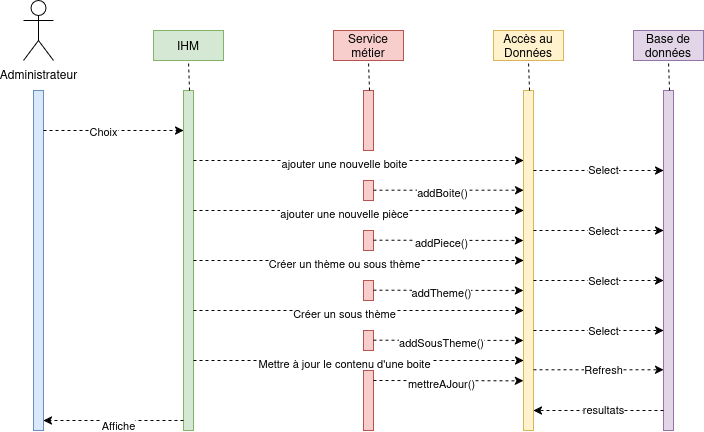

The diagram above was exported from draw.io. Its source (the exported page's mxGraphModel, read from the mxfile embedded in the PNG):
<mxGraphModel dx="975" dy="552" grid="1" gridSize="10" guides="1" tooltips="1" connect="1" arrows="1" fold="1" page="1" pageScale="1" pageWidth="827" pageHeight="1169" math="0" shadow="0">
  <root>
    <mxCell id="0" />
    <mxCell id="1" parent="0" />
    <mxCell id="ExISHuibTU3Yqz6t1waT-1" parent="1" style="html=1;points=[[0,0,0,0,5],[0,1,0,0,-5],[1,0,0,0,5],[1,1,0,0,-5]];perimeter=orthogonalPerimeter;outlineConnect=0;targetShapes=umlLifeline;portConstraint=eastwest;newEdgeStyle={&quot;curved&quot;:0,&quot;rounded&quot;:0};fillColor=#dae8fc;strokeColor=#6c8ebf;" value="" vertex="1">
      <mxGeometry height="340" width="10" x="80" y="120" as="geometry" />
    </mxCell>
    <mxCell id="ExISHuibTU3Yqz6t1waT-2" parent="1" style="shape=umlActor;verticalLabelPosition=bottom;verticalAlign=top;html=1;" value="Administrateur" vertex="1">
      <mxGeometry height="60" width="30" x="70" y="30" as="geometry" />
    </mxCell>
    <mxCell id="ExISHuibTU3Yqz6t1waT-3" parent="1" style="html=1;points=[[0,0,0,0,5],[0,1,0,0,-5],[1,0,0,0,5],[1,1,0,0,-5]];perimeter=orthogonalPerimeter;outlineConnect=0;targetShapes=umlLifeline;portConstraint=eastwest;newEdgeStyle={&quot;curved&quot;:0,&quot;rounded&quot;:0};fillColor=#d5e8d4;strokeColor=#82b366;" value="" vertex="1">
      <mxGeometry height="340" width="10" x="230" y="120" as="geometry" />
    </mxCell>
    <mxCell id="ExISHuibTU3Yqz6t1waT-4" parent="1" style="html=1;points=[[0,0,0,0,5],[0,1,0,0,-5],[1,0,0,0,5],[1,1,0,0,-5]];perimeter=orthogonalPerimeter;outlineConnect=0;targetShapes=umlLifeline;portConstraint=eastwest;newEdgeStyle={&quot;curved&quot;:0,&quot;rounded&quot;:0};fillColor=#f8cecc;strokeColor=#b85450;" value="" vertex="1">
      <mxGeometry height="60" width="10" x="410" y="120" as="geometry" />
    </mxCell>
    <mxCell id="ExISHuibTU3Yqz6t1waT-5" parent="1" style="html=1;points=[[0,0,0,0,5],[0,1,0,0,-5],[1,0,0,0,5],[1,1,0,0,-5]];perimeter=orthogonalPerimeter;outlineConnect=0;targetShapes=umlLifeline;portConstraint=eastwest;newEdgeStyle={&quot;curved&quot;:0,&quot;rounded&quot;:0};fillColor=#fff2cc;strokeColor=#d6b656;" value="" vertex="1">
      <mxGeometry height="340" width="10" x="570" y="120" as="geometry" />
    </mxCell>
    <mxCell id="ExISHuibTU3Yqz6t1waT-6" parent="1" style="html=1;points=[[0,0,0,0,5],[0,1,0,0,-5],[1,0,0,0,5],[1,1,0,0,-5]];perimeter=orthogonalPerimeter;outlineConnect=0;targetShapes=umlLifeline;portConstraint=eastwest;newEdgeStyle={&quot;curved&quot;:0,&quot;rounded&quot;:0};fillColor=#e1d5e7;strokeColor=#9673a6;" value="" vertex="1">
      <mxGeometry height="340" width="10" x="710" y="120" as="geometry" />
    </mxCell>
    <mxCell id="ExISHuibTU3Yqz6t1waT-7" parent="1" style="html=1;whiteSpace=wrap;fillColor=#d5e8d4;strokeColor=#82b366;" value="IHM" vertex="1">
      <mxGeometry height="30" width="70" x="200" y="60" as="geometry" />
    </mxCell>
    <mxCell id="ExISHuibTU3Yqz6t1waT-8" edge="1" parent="1" style="endArrow=none;dashed=1;html=1;rounded=0;entryX=0.5;entryY=1;entryDx=0;entryDy=0;" target="ExISHuibTU3Yqz6t1waT-7" value="">
      <mxGeometry height="50" relative="1" width="50" as="geometry">
        <mxPoint x="236" y="120" as="sourcePoint" />
        <mxPoint x="240" y="90" as="targetPoint" />
      </mxGeometry>
    </mxCell>
    <mxCell id="ExISHuibTU3Yqz6t1waT-9" parent="1" style="html=1;whiteSpace=wrap;fillColor=#f8cecc;strokeColor=#b85450;" value="Service métier" vertex="1">
      <mxGeometry height="30" width="70" x="380" y="60" as="geometry" />
    </mxCell>
    <mxCell id="ExISHuibTU3Yqz6t1waT-10" edge="1" parent="1" style="endArrow=none;dashed=1;html=1;rounded=0;entryX=0.5;entryY=1;entryDx=0;entryDy=0;" target="ExISHuibTU3Yqz6t1waT-9" value="">
      <mxGeometry height="50" relative="1" width="50" as="geometry">
        <mxPoint x="416" y="120" as="sourcePoint" />
        <mxPoint x="420" y="90" as="targetPoint" />
      </mxGeometry>
    </mxCell>
    <mxCell id="ExISHuibTU3Yqz6t1waT-11" parent="1" style="html=1;whiteSpace=wrap;fillColor=#fff2cc;strokeColor=#d6b656;" value="Accès au Données" vertex="1">
      <mxGeometry height="30" width="70" x="540" y="60" as="geometry" />
    </mxCell>
    <mxCell id="ExISHuibTU3Yqz6t1waT-12" edge="1" parent="1" style="endArrow=none;dashed=1;html=1;rounded=0;entryX=0.5;entryY=1;entryDx=0;entryDy=0;" target="ExISHuibTU3Yqz6t1waT-11" value="">
      <mxGeometry height="50" relative="1" width="50" as="geometry">
        <mxPoint x="576" y="120" as="sourcePoint" />
        <mxPoint x="580" y="90" as="targetPoint" />
      </mxGeometry>
    </mxCell>
    <mxCell id="ExISHuibTU3Yqz6t1waT-13" parent="1" style="html=1;whiteSpace=wrap;fillColor=#e1d5e7;strokeColor=#9673a6;" value="Base de données" vertex="1">
      <mxGeometry height="30" width="70" x="680" y="60" as="geometry" />
    </mxCell>
    <mxCell id="ExISHuibTU3Yqz6t1waT-14" edge="1" parent="1" style="endArrow=none;dashed=1;html=1;rounded=0;entryX=0.5;entryY=1;entryDx=0;entryDy=0;" target="ExISHuibTU3Yqz6t1waT-13" value="">
      <mxGeometry height="50" relative="1" width="50" as="geometry">
        <mxPoint x="716" y="120" as="sourcePoint" />
        <mxPoint x="720" y="90" as="targetPoint" />
      </mxGeometry>
    </mxCell>
    <mxCell id="ExISHuibTU3Yqz6t1waT-15" edge="1" parent="1" style="endArrow=classic;html=1;rounded=0;dashed=1;" value="">
      <mxGeometry height="50" relative="1" width="50" as="geometry">
        <mxPoint x="90" y="160" as="sourcePoint" />
        <mxPoint x="230" y="160" as="targetPoint" />
      </mxGeometry>
    </mxCell>
    <mxCell id="ExISHuibTU3Yqz6t1waT-16" connectable="0" parent="ExISHuibTU3Yqz6t1waT-15" style="edgeLabel;html=1;align=center;verticalAlign=middle;resizable=0;points=[];" value="Choix" vertex="1">
      <mxGeometry relative="1" x="-0.1571" as="geometry">
        <mxPoint as="offset" />
      </mxGeometry>
    </mxCell>
    <mxCell id="ExISHuibTU3Yqz6t1waT-17" edge="1" parent="1" style="endArrow=classic;html=1;rounded=0;dashed=1;" target="ExISHuibTU3Yqz6t1waT-5" value="">
      <mxGeometry height="50" relative="1" width="50" as="geometry">
        <mxPoint x="240" y="190" as="sourcePoint" />
        <mxPoint x="290" y="140" as="targetPoint" />
      </mxGeometry>
    </mxCell>
    <mxCell id="ExISHuibTU3Yqz6t1waT-18" connectable="0" parent="ExISHuibTU3Yqz6t1waT-17" style="edgeLabel;html=1;align=center;verticalAlign=middle;resizable=0;points=[];" value="ajouter une nouvelle boite" vertex="1">
      <mxGeometry relative="1" x="-0.0909" y="-2" as="geometry">
        <mxPoint as="offset" />
      </mxGeometry>
    </mxCell>
    <mxCell id="ExISHuibTU3Yqz6t1waT-19" parent="1" style="html=1;points=[[0,0,0,0,5],[0,1,0,0,-5],[1,0,0,0,5],[1,1,0,0,-5]];perimeter=orthogonalPerimeter;outlineConnect=0;targetShapes=umlLifeline;portConstraint=eastwest;newEdgeStyle={&quot;curved&quot;:0,&quot;rounded&quot;:0};fillColor=#f8cecc;strokeColor=#b85450;" value="" vertex="1">
      <mxGeometry height="60" width="10" x="410" y="400" as="geometry" />
    </mxCell>
    <mxCell id="ExISHuibTU3Yqz6t1waT-20" edge="1" parent="1" style="endArrow=classic;html=1;rounded=0;dashed=1;" value="">
      <mxGeometry height="50" relative="1" width="50" as="geometry">
        <mxPoint x="230" y="450" as="sourcePoint" />
        <mxPoint x="90" y="450" as="targetPoint" />
      </mxGeometry>
    </mxCell>
    <mxCell id="ExISHuibTU3Yqz6t1waT-21" connectable="0" parent="ExISHuibTU3Yqz6t1waT-20" style="edgeLabel;html=1;align=center;verticalAlign=middle;resizable=0;points=[];" value="Affiche" vertex="1">
      <mxGeometry relative="1" x="-0.0571" y="4" as="geometry">
        <mxPoint as="offset" />
      </mxGeometry>
    </mxCell>
    <mxCell id="ExISHuibTU3Yqz6t1waT-28" edge="1" parent="1" style="endArrow=classic;html=1;rounded=0;dashed=1;" value="">
      <mxGeometry height="50" relative="1" width="50" as="geometry">
        <mxPoint x="580" y="200" as="sourcePoint" />
        <mxPoint x="710" y="199.9999999999999" as="targetPoint" />
      </mxGeometry>
    </mxCell>
    <mxCell id="ExISHuibTU3Yqz6t1waT-29" connectable="0" parent="ExISHuibTU3Yqz6t1waT-28" style="edgeLabel;html=1;align=center;verticalAlign=middle;resizable=0;points=[];" value="Select" vertex="1">
      <mxGeometry relative="1" x="0.0615" y="1" as="geometry">
        <mxPoint as="offset" />
      </mxGeometry>
    </mxCell>
    <mxCell id="ExISHuibTU3Yqz6t1waT-30" edge="1" parent="1" style="endArrow=classic;html=1;rounded=0;dashed=1;" value="">
      <mxGeometry height="50" relative="1" width="50" as="geometry">
        <mxPoint x="710" y="439.99999999999994" as="sourcePoint" />
        <mxPoint x="580" y="439.99999999999983" as="targetPoint" />
      </mxGeometry>
    </mxCell>
    <mxCell id="ExISHuibTU3Yqz6t1waT-31" connectable="0" parent="ExISHuibTU3Yqz6t1waT-30" style="edgeLabel;html=1;align=center;verticalAlign=middle;resizable=0;points=[];" value="resultats" vertex="1">
      <mxGeometry relative="1" x="-0.0615" y="-1" as="geometry">
        <mxPoint as="offset" />
      </mxGeometry>
    </mxCell>
    <mxCell id="ExISHuibTU3Yqz6t1waT-32" edge="1" parent="1" style="endArrow=classic;html=1;rounded=0;dashed=1;" value="">
      <mxGeometry height="50" relative="1" width="50" as="geometry">
        <mxPoint x="240" y="240" as="sourcePoint" />
        <mxPoint x="570" y="240" as="targetPoint" />
      </mxGeometry>
    </mxCell>
    <mxCell id="ExISHuibTU3Yqz6t1waT-33" connectable="0" parent="ExISHuibTU3Yqz6t1waT-32" style="edgeLabel;html=1;align=center;verticalAlign=middle;resizable=0;points=[];" value="ajouter une nouvelle pièce" vertex="1">
      <mxGeometry relative="1" x="-0.0909" y="-2" as="geometry">
        <mxPoint as="offset" />
      </mxGeometry>
    </mxCell>
    <mxCell id="ExISHuibTU3Yqz6t1waT-34" edge="1" parent="1" style="endArrow=classic;html=1;rounded=0;dashed=1;" value="">
      <mxGeometry height="50" relative="1" width="50" as="geometry">
        <mxPoint x="240" y="290" as="sourcePoint" />
        <mxPoint x="570" y="290" as="targetPoint" />
      </mxGeometry>
    </mxCell>
    <mxCell id="ExISHuibTU3Yqz6t1waT-35" connectable="0" parent="ExISHuibTU3Yqz6t1waT-34" style="edgeLabel;html=1;align=center;verticalAlign=middle;resizable=0;points=[];" value="Créer un thème ou sous thème" vertex="1">
      <mxGeometry relative="1" x="-0.0909" y="-2" as="geometry">
        <mxPoint as="offset" />
      </mxGeometry>
    </mxCell>
    <mxCell id="ExISHuibTU3Yqz6t1waT-36" edge="1" parent="1" style="endArrow=classic;html=1;rounded=0;dashed=1;" value="">
      <mxGeometry height="50" relative="1" width="50" as="geometry">
        <mxPoint x="240" y="390" as="sourcePoint" />
        <mxPoint x="570" y="390" as="targetPoint" />
      </mxGeometry>
    </mxCell>
    <mxCell id="ExISHuibTU3Yqz6t1waT-37" connectable="0" parent="ExISHuibTU3Yqz6t1waT-36" style="edgeLabel;html=1;align=center;verticalAlign=middle;resizable=0;points=[];" value="Mettre à jour le contenu d'une boite" vertex="1">
      <mxGeometry relative="1" x="-0.0909" y="-2" as="geometry">
        <mxPoint as="offset" />
      </mxGeometry>
    </mxCell>
    <mxCell id="ExISHuibTU3Yqz6t1waT-38" parent="1" style="html=1;points=[[0,0,0,0,5],[0,1,0,0,-5],[1,0,0,0,5],[1,1,0,0,-5]];perimeter=orthogonalPerimeter;outlineConnect=0;targetShapes=umlLifeline;portConstraint=eastwest;newEdgeStyle={&quot;curved&quot;:0,&quot;rounded&quot;:0};fillColor=#f8cecc;strokeColor=#b85450;" value="" vertex="1">
      <mxGeometry height="20" width="10" x="410" y="210" as="geometry" />
    </mxCell>
    <mxCell id="ExISHuibTU3Yqz6t1waT-39" edge="1" parent="1" style="endArrow=classic;html=1;rounded=0;dashed=1;" target="ExISHuibTU3Yqz6t1waT-5" value="">
      <mxGeometry height="50" relative="1" width="50" as="geometry">
        <mxPoint x="420" y="219.66" as="sourcePoint" />
        <mxPoint x="750" y="219.66" as="targetPoint" />
      </mxGeometry>
    </mxCell>
    <mxCell id="ExISHuibTU3Yqz6t1waT-40" connectable="0" parent="ExISHuibTU3Yqz6t1waT-39" style="edgeLabel;html=1;align=center;verticalAlign=middle;resizable=0;points=[];" value="addBoite()" vertex="1">
      <mxGeometry relative="1" x="-0.0909" y="-2" as="geometry">
        <mxPoint as="offset" />
      </mxGeometry>
    </mxCell>
    <mxCell id="ExISHuibTU3Yqz6t1waT-41" parent="1" style="html=1;points=[[0,0,0,0,5],[0,1,0,0,-5],[1,0,0,0,5],[1,1,0,0,-5]];perimeter=orthogonalPerimeter;outlineConnect=0;targetShapes=umlLifeline;portConstraint=eastwest;newEdgeStyle={&quot;curved&quot;:0,&quot;rounded&quot;:0};fillColor=#f8cecc;strokeColor=#b85450;" value="" vertex="1">
      <mxGeometry height="20" width="10" x="410" y="260" as="geometry" />
    </mxCell>
    <mxCell id="ExISHuibTU3Yqz6t1waT-42" edge="1" parent="1" style="endArrow=classic;html=1;rounded=0;dashed=1;" value="">
      <mxGeometry height="50" relative="1" width="50" as="geometry">
        <mxPoint x="420" y="269.65999999999997" as="sourcePoint" />
        <mxPoint x="570" y="270" as="targetPoint" />
      </mxGeometry>
    </mxCell>
    <mxCell id="ExISHuibTU3Yqz6t1waT-43" connectable="0" parent="ExISHuibTU3Yqz6t1waT-42" style="edgeLabel;html=1;align=center;verticalAlign=middle;resizable=0;points=[];" value="addPiece()" vertex="1">
      <mxGeometry relative="1" x="-0.0909" y="-2" as="geometry">
        <mxPoint as="offset" />
      </mxGeometry>
    </mxCell>
    <mxCell id="ExISHuibTU3Yqz6t1waT-44" parent="1" style="html=1;points=[[0,0,0,0,5],[0,1,0,0,-5],[1,0,0,0,5],[1,1,0,0,-5]];perimeter=orthogonalPerimeter;outlineConnect=0;targetShapes=umlLifeline;portConstraint=eastwest;newEdgeStyle={&quot;curved&quot;:0,&quot;rounded&quot;:0};fillColor=#f8cecc;strokeColor=#b85450;" value="" vertex="1">
      <mxGeometry height="20" width="10" x="410" y="310" as="geometry" />
    </mxCell>
    <mxCell id="ExISHuibTU3Yqz6t1waT-45" edge="1" parent="1" style="endArrow=classic;html=1;rounded=0;dashed=1;" value="">
      <mxGeometry height="50" relative="1" width="50" as="geometry">
        <mxPoint x="420" y="319.65999999999997" as="sourcePoint" />
        <mxPoint x="570" y="320" as="targetPoint" />
      </mxGeometry>
    </mxCell>
    <mxCell id="ExISHuibTU3Yqz6t1waT-46" connectable="0" parent="ExISHuibTU3Yqz6t1waT-45" style="edgeLabel;html=1;align=center;verticalAlign=middle;resizable=0;points=[];" value="addTheme()" vertex="1">
      <mxGeometry relative="1" x="-0.0909" y="-2" as="geometry">
        <mxPoint as="offset" />
      </mxGeometry>
    </mxCell>
    <mxCell id="ExISHuibTU3Yqz6t1waT-47" edge="1" parent="1" style="endArrow=classic;html=1;rounded=0;dashed=1;" value="">
      <mxGeometry height="50" relative="1" width="50" as="geometry">
        <mxPoint x="240" y="340" as="sourcePoint" />
        <mxPoint x="570" y="340" as="targetPoint" />
      </mxGeometry>
    </mxCell>
    <mxCell id="ExISHuibTU3Yqz6t1waT-48" connectable="0" parent="ExISHuibTU3Yqz6t1waT-47" style="edgeLabel;html=1;align=center;verticalAlign=middle;resizable=0;points=[];" value="Créer un sous thème" vertex="1">
      <mxGeometry relative="1" x="-0.0909" y="-2" as="geometry">
        <mxPoint as="offset" />
      </mxGeometry>
    </mxCell>
    <mxCell id="ExISHuibTU3Yqz6t1waT-49" parent="1" style="html=1;points=[[0,0,0,0,5],[0,1,0,0,-5],[1,0,0,0,5],[1,1,0,0,-5]];perimeter=orthogonalPerimeter;outlineConnect=0;targetShapes=umlLifeline;portConstraint=eastwest;newEdgeStyle={&quot;curved&quot;:0,&quot;rounded&quot;:0};fillColor=#f8cecc;strokeColor=#b85450;" value="" vertex="1">
      <mxGeometry height="20" width="10" x="410" y="360" as="geometry" />
    </mxCell>
    <mxCell id="ExISHuibTU3Yqz6t1waT-50" edge="1" parent="1" style="endArrow=classic;html=1;rounded=0;dashed=1;" value="">
      <mxGeometry height="50" relative="1" width="50" as="geometry">
        <mxPoint x="420" y="369.65999999999997" as="sourcePoint" />
        <mxPoint x="570" y="370" as="targetPoint" />
      </mxGeometry>
    </mxCell>
    <mxCell id="ExISHuibTU3Yqz6t1waT-51" connectable="0" parent="ExISHuibTU3Yqz6t1waT-50" style="edgeLabel;html=1;align=center;verticalAlign=middle;resizable=0;points=[];" value="addSousTheme()" vertex="1">
      <mxGeometry relative="1" x="-0.0909" y="-2" as="geometry">
        <mxPoint as="offset" />
      </mxGeometry>
    </mxCell>
    <mxCell id="ExISHuibTU3Yqz6t1waT-52" edge="1" parent="1" style="endArrow=classic;html=1;rounded=0;dashed=1;" value="">
      <mxGeometry height="50" relative="1" width="50" as="geometry">
        <mxPoint x="420" y="410" as="sourcePoint" />
        <mxPoint x="570" y="410.34000000000003" as="targetPoint" />
      </mxGeometry>
    </mxCell>
    <mxCell id="ExISHuibTU3Yqz6t1waT-53" connectable="0" parent="ExISHuibTU3Yqz6t1waT-52" style="edgeLabel;html=1;align=center;verticalAlign=middle;resizable=0;points=[];" value="mettreAJour()" vertex="1">
      <mxGeometry relative="1" x="-0.0909" y="-2" as="geometry">
        <mxPoint as="offset" />
      </mxGeometry>
    </mxCell>
    <mxCell id="ExISHuibTU3Yqz6t1waT-54" edge="1" parent="1" style="endArrow=classic;html=1;rounded=0;dashed=1;" value="">
      <mxGeometry height="50" relative="1" width="50" as="geometry">
        <mxPoint x="580" y="260.0000000000001" as="sourcePoint" />
        <mxPoint x="710" y="260" as="targetPoint" />
      </mxGeometry>
    </mxCell>
    <mxCell id="ExISHuibTU3Yqz6t1waT-55" connectable="0" parent="ExISHuibTU3Yqz6t1waT-54" style="edgeLabel;html=1;align=center;verticalAlign=middle;resizable=0;points=[];" value="Select" vertex="1">
      <mxGeometry relative="1" x="0.0615" y="1" as="geometry">
        <mxPoint as="offset" />
      </mxGeometry>
    </mxCell>
    <mxCell id="ExISHuibTU3Yqz6t1waT-56" edge="1" parent="1" style="endArrow=classic;html=1;rounded=0;dashed=1;" value="">
      <mxGeometry height="50" relative="1" width="50" as="geometry">
        <mxPoint x="580" y="310.0000000000001" as="sourcePoint" />
        <mxPoint x="710" y="310" as="targetPoint" />
      </mxGeometry>
    </mxCell>
    <mxCell id="ExISHuibTU3Yqz6t1waT-57" connectable="0" parent="ExISHuibTU3Yqz6t1waT-56" style="edgeLabel;html=1;align=center;verticalAlign=middle;resizable=0;points=[];" value="Select" vertex="1">
      <mxGeometry relative="1" x="0.0615" y="1" as="geometry">
        <mxPoint as="offset" />
      </mxGeometry>
    </mxCell>
    <mxCell id="ExISHuibTU3Yqz6t1waT-58" edge="1" parent="1" style="endArrow=classic;html=1;rounded=0;dashed=1;" value="">
      <mxGeometry height="50" relative="1" width="50" as="geometry">
        <mxPoint x="580" y="360.0000000000001" as="sourcePoint" />
        <mxPoint x="710" y="360" as="targetPoint" />
      </mxGeometry>
    </mxCell>
    <mxCell id="ExISHuibTU3Yqz6t1waT-59" connectable="0" parent="ExISHuibTU3Yqz6t1waT-58" style="edgeLabel;html=1;align=center;verticalAlign=middle;resizable=0;points=[];" value="Select" vertex="1">
      <mxGeometry relative="1" x="0.0615" y="1" as="geometry">
        <mxPoint as="offset" />
      </mxGeometry>
    </mxCell>
    <mxCell id="ExISHuibTU3Yqz6t1waT-60" edge="1" parent="1" style="endArrow=classic;html=1;rounded=0;dashed=1;" value="">
      <mxGeometry height="50" relative="1" width="50" as="geometry">
        <mxPoint x="580" y="399.3100000000001" as="sourcePoint" />
        <mxPoint x="710" y="399.31" as="targetPoint" />
      </mxGeometry>
    </mxCell>
    <mxCell id="ExISHuibTU3Yqz6t1waT-61" connectable="0" parent="ExISHuibTU3Yqz6t1waT-60" style="edgeLabel;html=1;align=center;verticalAlign=middle;resizable=0;points=[];" value="Refresh" vertex="1">
      <mxGeometry relative="1" x="0.0615" y="1" as="geometry">
        <mxPoint as="offset" />
      </mxGeometry>
    </mxCell>
  </root>
</mxGraphModel>